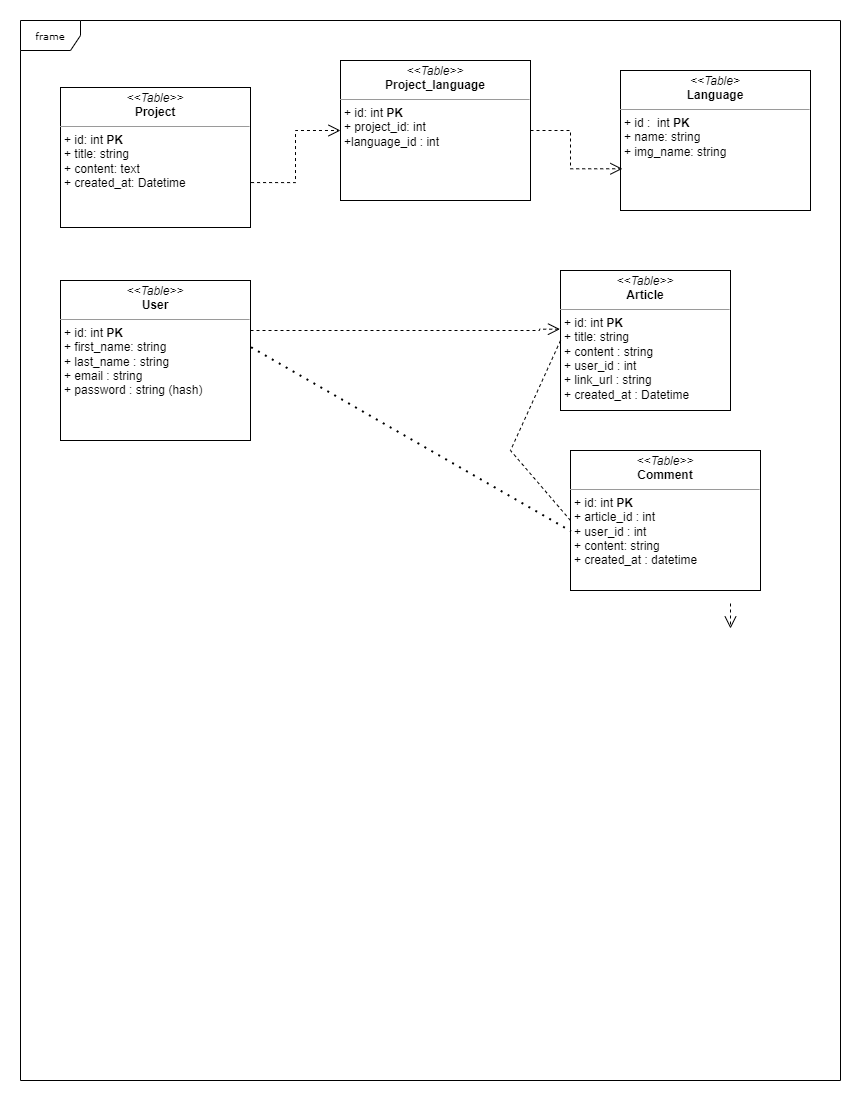

The diagram above was exported from draw.io. Its source (the exported page's mxGraphModel, read from the mxfile embedded in the PNG):
<mxGraphModel dx="1038" dy="641" grid="1" gridSize="10" guides="1" tooltips="1" connect="1" arrows="1" fold="1" page="1" pageScale="1" pageWidth="850" pageHeight="1100" background="none" math="0" shadow="0">
  <root>
    <mxCell id="0" />
    <mxCell id="1" parent="0" />
    <mxCell id="17acba5748e5396b-1" value="frame" style="shape=umlFrame;whiteSpace=wrap;html=1;rounded=0;shadow=0;comic=0;labelBackgroundColor=none;strokeWidth=1;fontFamily=Verdana;fontSize=10;align=center;" parent="1" vertex="1">
      <mxGeometry x="20" y="20" width="820" height="1060" as="geometry" />
    </mxCell>
    <mxCell id="5d2195bd80daf111-41" style="edgeStyle=orthogonalEdgeStyle;rounded=0;html=1;dashed=1;labelBackgroundColor=none;startFill=0;endArrow=open;endFill=0;endSize=10;fontFamily=Verdana;fontSize=10;" parent="1" edge="1">
      <mxGeometry relative="1" as="geometry">
        <Array as="points" />
        <mxPoint x="730" y="603" as="sourcePoint" />
        <mxPoint x="730" y="628" as="targetPoint" />
      </mxGeometry>
    </mxCell>
    <mxCell id="5d2195bd80daf111-10" value="&lt;p style=&quot;margin:0px;margin-top:4px;text-align:center;&quot;&gt;&lt;i&gt;&amp;lt;&amp;lt;Table&amp;gt;&amp;gt;&lt;/i&gt;&lt;br&gt;&lt;b&gt;Comment&lt;/b&gt;&lt;/p&gt;&lt;hr size=&quot;1&quot;&gt;&lt;p style=&quot;margin:0px;margin-left:4px;&quot;&gt;+ id: int&amp;nbsp;&lt;b&gt;PK&lt;/b&gt;&lt;br&gt;+ article_id : int&lt;/p&gt;&lt;p style=&quot;margin:0px;margin-left:4px;&quot;&gt;+ user_id : int&lt;/p&gt;&lt;p style=&quot;margin:0px;margin-left:4px;&quot;&gt;+ content: string&lt;/p&gt;&lt;p style=&quot;margin:0px;margin-left:4px;&quot;&gt;+ created_at : datetime&amp;nbsp;&lt;/p&gt;&lt;p style=&quot;margin:0px;margin-left:4px;&quot;&gt;&lt;br&gt;&lt;/p&gt;" style="verticalAlign=top;align=left;overflow=fill;fontSize=12;fontFamily=Helvetica;html=1;rounded=0;shadow=0;comic=0;labelBackgroundColor=none;strokeWidth=1" parent="1" vertex="1">
      <mxGeometry x="570" y="450" width="190" height="140" as="geometry" />
    </mxCell>
    <mxCell id="5d2195bd80daf111-12" value="&lt;p style=&quot;margin:0px;margin-top:4px;text-align:center;&quot;&gt;&lt;i&gt;&amp;lt;&amp;lt;Table&amp;gt;&amp;gt;&lt;/i&gt;&lt;br&gt;&lt;b&gt;Article&lt;/b&gt;&lt;/p&gt;&lt;hr size=&quot;1&quot;&gt;&lt;p style=&quot;margin:0px;margin-left:4px;&quot;&gt;+ id: int&amp;nbsp;&lt;b&gt;PK&lt;/b&gt;&lt;br&gt;+ title: string&lt;/p&gt;&lt;p style=&quot;margin:0px;margin-left:4px;&quot;&gt;+ content : string&lt;/p&gt;&lt;p style=&quot;margin:0px;margin-left:4px;&quot;&gt;+ user_id : int&lt;/p&gt;&lt;p style=&quot;margin:0px;margin-left:4px;&quot;&gt;+ link_url : string&lt;/p&gt;&lt;p style=&quot;margin:0px;margin-left:4px;&quot;&gt;+ created_at : Datetime&amp;nbsp;&lt;/p&gt;&lt;p style=&quot;margin:0px;margin-left:4px;&quot;&gt;&lt;br&gt;&lt;/p&gt;" style="verticalAlign=top;align=left;overflow=fill;fontSize=12;fontFamily=Helvetica;html=1;rounded=0;shadow=0;comic=0;labelBackgroundColor=none;strokeWidth=1" parent="1" vertex="1">
      <mxGeometry x="560" y="270" width="170" height="140" as="geometry" />
    </mxCell>
    <mxCell id="5d2195bd80daf111-15" value="&lt;p style=&quot;margin:0px;margin-top:4px;text-align:center;&quot;&gt;&lt;i&gt;&amp;lt;&amp;lt;Table&amp;gt;&amp;gt;&lt;/i&gt;&lt;br&gt;&lt;b&gt;Project_language&lt;/b&gt;&lt;/p&gt;&lt;hr size=&quot;1&quot;&gt;&lt;p style=&quot;margin:0px;margin-left:4px;&quot;&gt;+ id: int&amp;nbsp;&lt;b&gt;PK&lt;/b&gt;&lt;br&gt;+ project_id: int&lt;/p&gt;&lt;p style=&quot;margin:0px;margin-left:4px;&quot;&gt;+language_id : int&lt;/p&gt;" style="verticalAlign=top;align=left;overflow=fill;fontSize=12;fontFamily=Helvetica;html=1;rounded=0;shadow=0;comic=0;labelBackgroundColor=none;strokeWidth=1" parent="1" vertex="1">
      <mxGeometry x="340" y="60" width="190" height="140" as="geometry" />
    </mxCell>
    <mxCell id="5d2195bd80daf111-21" style="edgeStyle=orthogonalEdgeStyle;rounded=0;html=1;labelBackgroundColor=none;startFill=0;endArrow=open;endFill=0;endSize=10;fontFamily=Verdana;fontSize=10;dashed=1;entryX=0;entryY=0.5;entryDx=0;entryDy=0;exitX=1.003;exitY=0.679;exitDx=0;exitDy=0;exitPerimeter=0;" parent="1" source="5d2195bd80daf111-18" target="5d2195bd80daf111-15" edge="1">
      <mxGeometry relative="1" as="geometry">
        <mxPoint x="380" y="95" as="targetPoint" />
      </mxGeometry>
    </mxCell>
    <mxCell id="5d2195bd80daf111-18" value="&lt;p style=&quot;margin:0px;margin-top:4px;text-align:center;&quot;&gt;&lt;i&gt;&amp;lt;&amp;lt;Table&amp;gt;&amp;gt;&lt;/i&gt;&lt;br&gt;&lt;b&gt;Project&lt;/b&gt;&lt;/p&gt;&lt;hr size=&quot;1&quot;&gt;&lt;p style=&quot;margin:0px;margin-left:4px;&quot;&gt;+ id: int &lt;b&gt;PK&lt;/b&gt;&lt;br&gt;+ title: string&lt;/p&gt;&lt;p style=&quot;margin:0px;margin-left:4px;&quot;&gt;+ content: text&lt;/p&gt;&lt;p style=&quot;margin:0px;margin-left:4px;&quot;&gt;+ created_at: Datetime&lt;/p&gt;&lt;p style=&quot;margin:0px;margin-left:4px;&quot;&gt;&lt;br&gt;&lt;/p&gt;" style="verticalAlign=top;align=left;overflow=fill;fontSize=12;fontFamily=Helvetica;html=1;rounded=0;shadow=0;comic=0;labelBackgroundColor=none;strokeWidth=1" parent="1" vertex="1">
      <mxGeometry x="60" y="87" width="190" height="140" as="geometry" />
    </mxCell>
    <mxCell id="5d2195bd80daf111-19" value="&lt;p style=&quot;margin:0px;margin-top:4px;text-align:center;&quot;&gt;&lt;i&gt;&amp;lt;&amp;lt;Table&amp;gt;&lt;/i&gt;&lt;br&gt;&lt;b&gt;Language&lt;/b&gt;&lt;/p&gt;&lt;hr size=&quot;1&quot;&gt;&lt;p style=&quot;margin:0px;margin-left:4px;&quot;&gt;+ id :&amp;nbsp; int&amp;nbsp;&lt;b&gt;PK&lt;/b&gt;&lt;br&gt;+ name&lt;span style=&quot;background-color: initial;&quot;&gt;: string&lt;/span&gt;&lt;/p&gt;&lt;p style=&quot;margin:0px;margin-left:4px;&quot;&gt;&lt;span style=&quot;background-color: initial;&quot;&gt;+ img_name: string&lt;/span&gt;&lt;/p&gt;&lt;p style=&quot;margin:0px;margin-left:4px;&quot;&gt;&lt;br&gt;&lt;/p&gt;" style="verticalAlign=top;align=left;overflow=fill;fontSize=12;fontFamily=Helvetica;html=1;rounded=0;shadow=0;comic=0;labelBackgroundColor=none;strokeWidth=1" parent="1" vertex="1">
      <mxGeometry x="620" y="70" width="190" height="140" as="geometry" />
    </mxCell>
    <mxCell id="5d2195bd80daf111-29" style="edgeStyle=orthogonalEdgeStyle;rounded=0;html=1;dashed=1;labelBackgroundColor=none;startFill=0;endArrow=open;endFill=0;endSize=10;fontFamily=Verdana;fontSize=10;entryX=0.01;entryY=0.702;entryDx=0;entryDy=0;entryPerimeter=0;exitX=1;exitY=0.5;exitDx=0;exitDy=0;" parent="1" source="5d2195bd80daf111-15" target="5d2195bd80daf111-19" edge="1">
      <mxGeometry relative="1" as="geometry">
        <mxPoint x="380" y="520" as="targetPoint" />
        <Array as="points">
          <mxPoint x="570" y="130" />
          <mxPoint x="570" y="168" />
        </Array>
      </mxGeometry>
    </mxCell>
    <mxCell id="5d2195bd80daf111-31" style="edgeStyle=orthogonalEdgeStyle;rounded=0;html=1;dashed=1;labelBackgroundColor=none;startFill=0;endArrow=open;endFill=0;endSize=10;fontFamily=Verdana;fontSize=10;entryX=-0.003;entryY=0.419;entryDx=0;entryDy=0;entryPerimeter=0;" parent="1" source="5d2195bd80daf111-20" target="5d2195bd80daf111-12" edge="1">
      <mxGeometry relative="1" as="geometry">
        <Array as="points">
          <mxPoint x="539" y="330" />
        </Array>
        <mxPoint x="650" y="560" as="targetPoint" />
      </mxGeometry>
    </mxCell>
    <mxCell id="5d2195bd80daf111-20" value="&lt;p style=&quot;margin:0px;margin-top:4px;text-align:center;&quot;&gt;&lt;i&gt;&amp;lt;&amp;lt;Table&amp;gt;&amp;gt;&lt;/i&gt;&lt;br&gt;&lt;b&gt;User&lt;/b&gt;&lt;/p&gt;&lt;hr size=&quot;1&quot;&gt;&lt;p style=&quot;margin:0px;margin-left:4px;&quot;&gt;+ id: int&amp;nbsp;&lt;b&gt;PK&lt;/b&gt;&lt;br&gt;+ first_name: string&lt;/p&gt;&lt;p style=&quot;margin:0px;margin-left:4px;&quot;&gt;+ last_name : string&lt;/p&gt;&lt;p style=&quot;margin:0px;margin-left:4px;&quot;&gt;+ email : string&lt;/p&gt;&lt;p style=&quot;margin:0px;margin-left:4px;&quot;&gt;+ password : string (hash)&lt;/p&gt;&lt;p style=&quot;margin:0px;margin-left:4px;&quot;&gt;&lt;/p&gt;&lt;p style=&quot;margin:0px;margin-left:4px;&quot;&gt;&amp;nbsp;&lt;/p&gt;&lt;p style=&quot;margin:0px;margin-left:4px;&quot;&gt;&lt;br&gt;&lt;/p&gt;" style="verticalAlign=top;align=left;overflow=fill;fontSize=12;fontFamily=Helvetica;html=1;rounded=0;shadow=0;comic=0;labelBackgroundColor=none;strokeWidth=1" parent="1" vertex="1">
      <mxGeometry x="60" y="280" width="190" height="160" as="geometry" />
    </mxCell>
    <mxCell id="KOYkoilg9jg5uABGKto2-6" value="" style="endArrow=none;dashed=1;html=1;dashPattern=1 3;strokeWidth=2;rounded=0;exitX=1.003;exitY=0.417;exitDx=0;exitDy=0;exitPerimeter=0;entryX=0.003;entryY=0.577;entryDx=0;entryDy=0;entryPerimeter=0;" parent="1" source="5d2195bd80daf111-20" target="5d2195bd80daf111-10" edge="1">
      <mxGeometry width="50" height="50" relative="1" as="geometry">
        <mxPoint x="400" y="320" as="sourcePoint" />
        <mxPoint x="450" y="270" as="targetPoint" />
      </mxGeometry>
    </mxCell>
    <mxCell id="KOYkoilg9jg5uABGKto2-7" value="" style="endArrow=none;dashed=1;html=1;rounded=0;exitX=0;exitY=0.5;exitDx=0;exitDy=0;" parent="1" source="5d2195bd80daf111-10" edge="1">
      <mxGeometry width="50" height="50" relative="1" as="geometry">
        <mxPoint x="400" y="320" as="sourcePoint" />
        <mxPoint x="560" y="340" as="targetPoint" />
        <Array as="points">
          <mxPoint x="510" y="450" />
        </Array>
      </mxGeometry>
    </mxCell>
  </root>
</mxGraphModel>